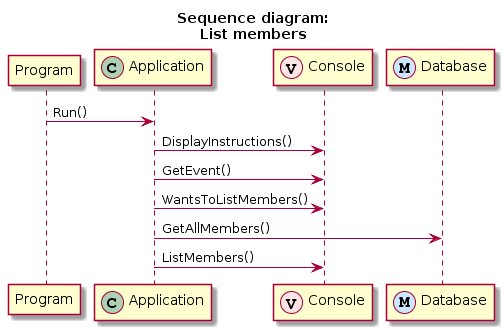

The diagram above was rendered by PlantUML. Its source (embedded in the PNG):
@startuml
title Sequence diagram:\nList members
participant Program
participant Application << (C,#ADD1B2) >>
participant Console << (V,#FFE6E6) >>
participant Database << (M,#CCE6FF) >>

Program -> Application: Run()
Application -> Console: DisplayInstructions()
Application -> Console: GetEvent()
Application -> Console: WantsToListMembers()
Application -> Database: GetAllMembers()
Application -> Console: ListMembers()
@enduml